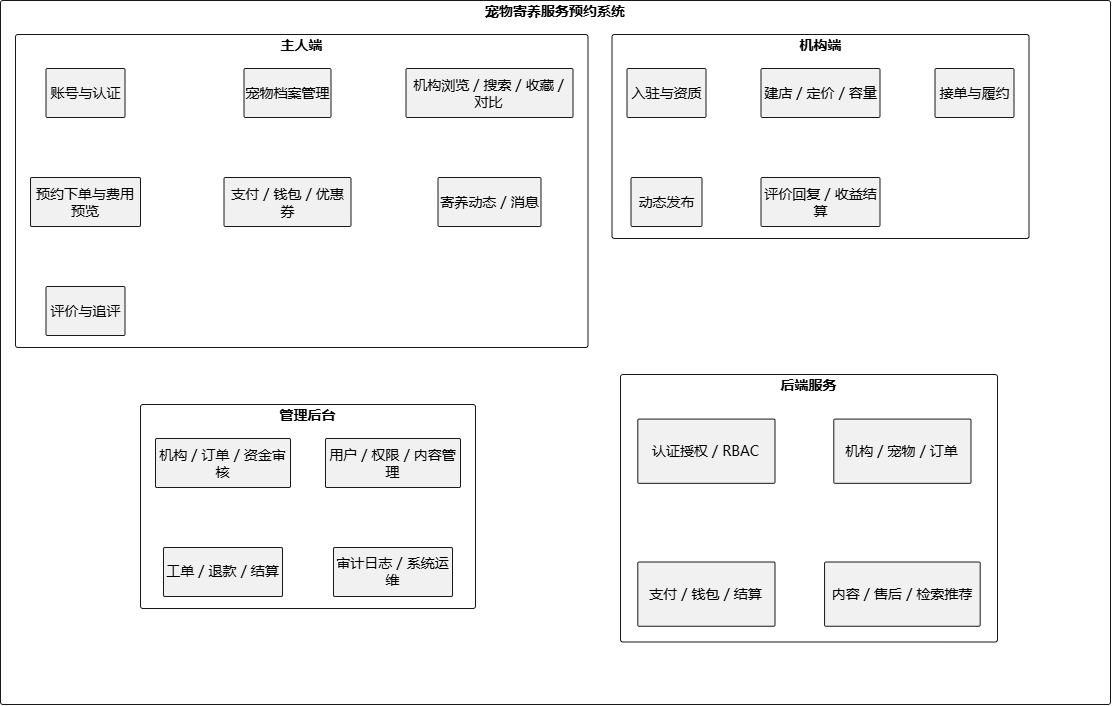

The diagram above was exported from draw.io. Its source (the exported page's mxGraphModel, read from the mxfile embedded in the PNG):
<mxGraphModel dx="1946" dy="1265" grid="1" gridSize="10" guides="1" tooltips="1" connect="1" arrows="1" fold="1" page="1" pageScale="1" pageWidth="1169" pageHeight="827" background="light-dark(#FFFFFF,#FFFFFF)" math="1" shadow="0">
  <root>
    <mxCell id="0" />
    <mxCell id="1" parent="0" />
    <UserObject label="宠物寄养服务预约系统" plantUmlId="c_0" plantUmlBaseStyle="rounded=1;absoluteArcSize=1;arcSize=5;fillColor=none;strokeColor=#181818;verticalAlign=top;align=center;spacingTop=-4;fontSize=14;fontStyle=1;whiteSpace=wrap;shadow=0;fontFamily=Microsoft YaHei;" plantUmlBaseValue="宠物寄养服务预约系统" id="684HHWljPnrlJJ2y9eC7-30">
      <mxCell parent="1" style="rounded=1;absoluteArcSize=1;arcSize=5;fillColor=none;strokeColor=#181818;verticalAlign=top;align=center;spacingTop=-4;fontSize=14;fontStyle=1;whiteSpace=wrap;shadow=0;fontFamily=Microsoft YaHei;container=0;" vertex="1">
        <mxGeometry height="704" width="1110" x="30" y="96" as="geometry" />
      </mxCell>
    </UserObject>
    <UserObject label="主人端" plantUmlId="c_1" plantUmlBaseStyle="rounded=1;absoluteArcSize=1;arcSize=5;fillColor=none;strokeColor=#181818;verticalAlign=top;align=center;spacingTop=-4;fontSize=14;fontStyle=1;whiteSpace=wrap;shadow=0;fontFamily=Microsoft YaHei;" plantUmlBaseValue="主人端" id="684HHWljPnrlJJ2y9eC7-31">
      <mxCell parent="1" style="rounded=1;absoluteArcSize=1;arcSize=5;fillColor=none;strokeColor=#181818;verticalAlign=top;align=center;spacingTop=-4;fontSize=14;fontStyle=1;whiteSpace=wrap;shadow=0;fontFamily=Microsoft YaHei;container=0;" vertex="1">
        <mxGeometry height="313" width="572.5" x="45" y="130" as="geometry" />
      </mxCell>
    </UserObject>
    <UserObject label="机构端" plantUmlId="c_9" plantUmlBaseStyle="rounded=1;absoluteArcSize=1;arcSize=5;fillColor=none;strokeColor=#181818;verticalAlign=top;align=center;spacingTop=-4;fontSize=14;fontStyle=1;whiteSpace=wrap;shadow=0;fontFamily=Microsoft YaHei;" plantUmlBaseValue="机构端" id="684HHWljPnrlJJ2y9eC7-39">
      <mxCell parent="1" style="rounded=1;absoluteArcSize=1;arcSize=5;fillColor=none;strokeColor=#181818;verticalAlign=top;align=center;spacingTop=-4;fontSize=14;fontStyle=1;whiteSpace=wrap;shadow=0;fontFamily=Microsoft YaHei;container=0;" vertex="1">
        <mxGeometry height="204" width="417" x="641.5" y="130" as="geometry" />
      </mxCell>
    </UserObject>
    <UserObject label="账号与认证" plantUmlId="n_2" plantUmlBaseStyle="rounded=1;absoluteArcSize=1;arcSize=3;strokeWidth=1;fillColor=#F1F1F1;strokeColor=#181818;whiteSpace=wrap;fontSize=14;shadow=0;fontFamily=Microsoft YaHei;" plantUmlBaseValue="账号与认证" id="684HHWljPnrlJJ2y9eC7-32">
      <mxCell parent="1" style="rounded=1;absoluteArcSize=1;arcSize=3;strokeWidth=1;fillColor=#F1F1F1;strokeColor=#181818;whiteSpace=wrap;fontSize=14;shadow=0;fontFamily=Microsoft YaHei;container=0;" vertex="1">
        <mxGeometry height="49" width="79" x="75.5" y="164" as="geometry" />
      </mxCell>
    </UserObject>
    <UserObject label="宠物档案管理" plantUmlId="n_3" plantUmlBaseStyle="rounded=1;absoluteArcSize=1;arcSize=3;strokeWidth=1;fillColor=#F1F1F1;strokeColor=#181818;whiteSpace=wrap;fontSize=14;shadow=0;fontFamily=Microsoft YaHei;" plantUmlBaseValue="宠物档案管理" id="684HHWljPnrlJJ2y9eC7-33">
      <mxCell parent="1" style="rounded=1;absoluteArcSize=1;arcSize=3;strokeWidth=1;fillColor=#F1F1F1;strokeColor=#181818;whiteSpace=wrap;fontSize=14;shadow=0;fontFamily=Microsoft YaHei;container=0;" vertex="1">
        <mxGeometry height="49" width="87" x="273.5" y="164" as="geometry" />
      </mxCell>
    </UserObject>
    <UserObject label="机构浏览 / 搜索 / 收藏 / 对比" plantUmlId="n_4" plantUmlBaseStyle="rounded=1;absoluteArcSize=1;arcSize=3;strokeWidth=1;fillColor=#F1F1F1;strokeColor=#181818;whiteSpace=wrap;fontSize=14;shadow=0;fontFamily=Microsoft YaHei;" plantUmlBaseValue="机构浏览 / 搜索 / 收藏 / 对比" id="684HHWljPnrlJJ2y9eC7-34">
      <mxCell parent="1" style="rounded=1;absoluteArcSize=1;arcSize=3;strokeWidth=1;fillColor=#F1F1F1;strokeColor=#181818;whiteSpace=wrap;fontSize=14;shadow=0;fontFamily=Microsoft YaHei;container=0;" vertex="1">
        <mxGeometry height="49" width="167" x="435.5" y="164" as="geometry" />
      </mxCell>
    </UserObject>
    <UserObject label="预约下单与费用预览" plantUmlId="n_5" plantUmlBaseStyle="rounded=1;absoluteArcSize=1;arcSize=3;strokeWidth=1;fillColor=#F1F1F1;strokeColor=#181818;whiteSpace=wrap;fontSize=14;shadow=0;fontFamily=Microsoft YaHei;" plantUmlBaseValue="预约下单与费用预览" id="684HHWljPnrlJJ2y9eC7-35">
      <mxCell parent="1" style="rounded=1;absoluteArcSize=1;arcSize=3;strokeWidth=1;fillColor=#F1F1F1;strokeColor=#181818;whiteSpace=wrap;fontSize=14;shadow=0;fontFamily=Microsoft YaHei;container=0;" vertex="1">
        <mxGeometry height="49" width="110" x="60" y="273" as="geometry" />
      </mxCell>
    </UserObject>
    <UserObject label="支付 / 钱包 / 优惠券" plantUmlId="n_6" plantUmlBaseStyle="rounded=1;absoluteArcSize=1;arcSize=3;strokeWidth=1;fillColor=#F1F1F1;strokeColor=#181818;whiteSpace=wrap;fontSize=14;shadow=0;fontFamily=Microsoft YaHei;" plantUmlBaseValue="支付 / 钱包 / 优惠券" id="684HHWljPnrlJJ2y9eC7-36">
      <mxCell parent="1" style="rounded=1;absoluteArcSize=1;arcSize=3;strokeWidth=1;fillColor=#F1F1F1;strokeColor=#181818;whiteSpace=wrap;fontSize=14;shadow=0;fontFamily=Microsoft YaHei;container=0;" vertex="1">
        <mxGeometry height="49" width="127" x="253.5" y="273" as="geometry" />
      </mxCell>
    </UserObject>
    <UserObject label="寄养动态 / 消息" plantUmlId="n_7" plantUmlBaseStyle="rounded=1;absoluteArcSize=1;arcSize=3;strokeWidth=1;fillColor=#F1F1F1;strokeColor=#181818;whiteSpace=wrap;fontSize=14;shadow=0;fontFamily=Microsoft YaHei;" plantUmlBaseValue="寄养动态 / 消息" id="684HHWljPnrlJJ2y9eC7-37">
      <mxCell parent="1" style="rounded=1;absoluteArcSize=1;arcSize=3;strokeWidth=1;fillColor=#F1F1F1;strokeColor=#181818;whiteSpace=wrap;fontSize=14;shadow=0;fontFamily=Microsoft YaHei;container=0;" vertex="1">
        <mxGeometry height="49" width="103" x="467.5" y="273" as="geometry" />
      </mxCell>
    </UserObject>
    <UserObject label="评价与追评" plantUmlId="n_8" plantUmlBaseStyle="rounded=1;absoluteArcSize=1;arcSize=3;strokeWidth=1;fillColor=#F1F1F1;strokeColor=#181818;whiteSpace=wrap;fontSize=14;shadow=0;fontFamily=Microsoft YaHei;" plantUmlBaseValue="评价与追评" id="684HHWljPnrlJJ2y9eC7-38">
      <mxCell parent="1" style="rounded=1;absoluteArcSize=1;arcSize=3;strokeWidth=1;fillColor=#F1F1F1;strokeColor=#181818;whiteSpace=wrap;fontSize=14;shadow=0;fontFamily=Microsoft YaHei;container=0;" vertex="1">
        <mxGeometry height="49" width="79" x="75.5" y="382" as="geometry" />
      </mxCell>
    </UserObject>
    <UserObject label="入驻与资质" plantUmlId="n_10" plantUmlBaseStyle="rounded=1;absoluteArcSize=1;arcSize=3;strokeWidth=1;fillColor=#F1F1F1;strokeColor=#181818;whiteSpace=wrap;fontSize=14;shadow=0;fontFamily=Microsoft YaHei;" plantUmlBaseValue="入驻与资质" id="684HHWljPnrlJJ2y9eC7-40">
      <mxCell parent="1" style="rounded=1;absoluteArcSize=1;arcSize=3;strokeWidth=1;fillColor=#F1F1F1;strokeColor=#181818;whiteSpace=wrap;fontSize=14;shadow=0;fontFamily=Microsoft YaHei;container=0;" vertex="1">
        <mxGeometry height="49" width="79" x="656.5" y="164" as="geometry" />
      </mxCell>
    </UserObject>
    <UserObject label="建店 / 定价 / 容量" plantUmlId="n_11" plantUmlBaseStyle="rounded=1;absoluteArcSize=1;arcSize=3;strokeWidth=1;fillColor=#F1F1F1;strokeColor=#181818;whiteSpace=wrap;fontSize=14;shadow=0;fontFamily=Microsoft YaHei;" plantUmlBaseValue="建店 / 定价 / 容量" id="684HHWljPnrlJJ2y9eC7-41">
      <mxCell parent="1" style="rounded=1;absoluteArcSize=1;arcSize=3;strokeWidth=1;fillColor=#F1F1F1;strokeColor=#181818;whiteSpace=wrap;fontSize=14;shadow=0;fontFamily=Microsoft YaHei;container=0;" vertex="1">
        <mxGeometry height="49" width="119" x="790.5" y="164" as="geometry" />
      </mxCell>
    </UserObject>
    <UserObject label="接单与履约" plantUmlId="n_12" plantUmlBaseStyle="rounded=1;absoluteArcSize=1;arcSize=3;strokeWidth=1;fillColor=#F1F1F1;strokeColor=#181818;whiteSpace=wrap;fontSize=14;shadow=0;fontFamily=Microsoft YaHei;" plantUmlBaseValue="接单与履约" id="684HHWljPnrlJJ2y9eC7-42">
      <mxCell parent="1" style="rounded=1;absoluteArcSize=1;arcSize=3;strokeWidth=1;fillColor=#F1F1F1;strokeColor=#181818;whiteSpace=wrap;fontSize=14;shadow=0;fontFamily=Microsoft YaHei;container=0;" vertex="1">
        <mxGeometry height="49" width="79" x="964.5" y="164" as="geometry" />
      </mxCell>
    </UserObject>
    <UserObject label="动态发布" plantUmlId="n_13" plantUmlBaseStyle="rounded=1;absoluteArcSize=1;arcSize=3;strokeWidth=1;fillColor=#F1F1F1;strokeColor=#181818;whiteSpace=wrap;fontSize=14;shadow=0;fontFamily=Microsoft YaHei;" plantUmlBaseValue="动态发布" id="684HHWljPnrlJJ2y9eC7-43">
      <mxCell parent="1" style="rounded=1;absoluteArcSize=1;arcSize=3;strokeWidth=1;fillColor=#F1F1F1;strokeColor=#181818;whiteSpace=wrap;fontSize=14;shadow=0;fontFamily=Microsoft YaHei;container=0;" vertex="1">
        <mxGeometry height="49" width="71" x="660.5" y="273" as="geometry" />
      </mxCell>
    </UserObject>
    <UserObject label="评价回复 / 收益结算" plantUmlId="n_14" plantUmlBaseStyle="rounded=1;absoluteArcSize=1;arcSize=3;strokeWidth=1;fillColor=#F1F1F1;strokeColor=#181818;whiteSpace=wrap;fontSize=14;shadow=0;fontFamily=Microsoft YaHei;" plantUmlBaseValue="评价回复 / 收益结算" id="684HHWljPnrlJJ2y9eC7-44">
      <mxCell parent="1" style="rounded=1;absoluteArcSize=1;arcSize=3;strokeWidth=1;fillColor=#F1F1F1;strokeColor=#181818;whiteSpace=wrap;fontSize=14;shadow=0;fontFamily=Microsoft YaHei;container=0;" vertex="1">
        <mxGeometry height="49" width="119" x="790.5" y="273" as="geometry" />
      </mxCell>
    </UserObject>
    <mxCell id="684HHWljPnrlJJ2y9eC7-56" connectable="0" parent="1" style="group" value="" vertex="1">
      <mxGeometry height="204" width="335" x="170" y="500" as="geometry" />
    </mxCell>
    <UserObject label="管理后台" plantUmlId="c_15" plantUmlBaseStyle="rounded=1;absoluteArcSize=1;arcSize=5;fillColor=none;strokeColor=#181818;verticalAlign=top;align=center;spacingTop=-4;fontSize=14;fontStyle=1;whiteSpace=wrap;shadow=0;fontFamily=Microsoft YaHei;" plantUmlBaseValue="管理后台" id="684HHWljPnrlJJ2y9eC7-45">
      <mxCell parent="684HHWljPnrlJJ2y9eC7-56" style="rounded=1;absoluteArcSize=1;arcSize=5;fillColor=none;strokeColor=#181818;verticalAlign=top;align=center;spacingTop=-4;fontSize=14;fontStyle=1;whiteSpace=wrap;shadow=0;fontFamily=Microsoft YaHei;container=0;" vertex="1">
        <mxGeometry height="204" width="335" as="geometry" />
      </mxCell>
    </UserObject>
    <UserObject label="机构 / 订单 / 资金审核" plantUmlId="n_16" plantUmlBaseStyle="rounded=1;absoluteArcSize=1;arcSize=3;strokeWidth=1;fillColor=#F1F1F1;strokeColor=#181818;whiteSpace=wrap;fontSize=14;shadow=0;fontFamily=Microsoft YaHei;" plantUmlBaseValue="机构 / 订单 / 资金审核" id="684HHWljPnrlJJ2y9eC7-46">
      <mxCell parent="684HHWljPnrlJJ2y9eC7-56" style="rounded=1;absoluteArcSize=1;arcSize=3;strokeWidth=1;fillColor=#F1F1F1;strokeColor=#181818;whiteSpace=wrap;fontSize=14;shadow=0;fontFamily=Microsoft YaHei;container=0;" vertex="1">
        <mxGeometry height="49" width="135" x="15" y="34" as="geometry" />
      </mxCell>
    </UserObject>
    <UserObject label="用户 / 权限 / 内容管理" plantUmlId="n_17" plantUmlBaseStyle="rounded=1;absoluteArcSize=1;arcSize=3;strokeWidth=1;fillColor=#F1F1F1;strokeColor=#181818;whiteSpace=wrap;fontSize=14;shadow=0;fontFamily=Microsoft YaHei;" plantUmlBaseValue="用户 / 权限 / 内容管理" id="684HHWljPnrlJJ2y9eC7-47">
      <mxCell parent="684HHWljPnrlJJ2y9eC7-56" style="rounded=1;absoluteArcSize=1;arcSize=3;strokeWidth=1;fillColor=#F1F1F1;strokeColor=#181818;whiteSpace=wrap;fontSize=14;shadow=0;fontFamily=Microsoft YaHei;container=0;" vertex="1">
        <mxGeometry height="49" width="135" x="185" y="34" as="geometry" />
      </mxCell>
    </UserObject>
    <UserObject label="工单 / 退款 / 结算" plantUmlId="n_18" plantUmlBaseStyle="rounded=1;absoluteArcSize=1;arcSize=3;strokeWidth=1;fillColor=#F1F1F1;strokeColor=#181818;whiteSpace=wrap;fontSize=14;shadow=0;fontFamily=Microsoft YaHei;" plantUmlBaseValue="工单 / 退款 / 结算" id="684HHWljPnrlJJ2y9eC7-48">
      <mxCell parent="684HHWljPnrlJJ2y9eC7-56" style="rounded=1;absoluteArcSize=1;arcSize=3;strokeWidth=1;fillColor=#F1F1F1;strokeColor=#181818;whiteSpace=wrap;fontSize=14;shadow=0;fontFamily=Microsoft YaHei;container=0;" vertex="1">
        <mxGeometry height="49" width="119" x="23" y="143" as="geometry" />
      </mxCell>
    </UserObject>
    <UserObject label="审计日志 / 系统运维" plantUmlId="n_19" plantUmlBaseStyle="rounded=1;absoluteArcSize=1;arcSize=3;strokeWidth=1;fillColor=#F1F1F1;strokeColor=#181818;whiteSpace=wrap;fontSize=14;shadow=0;fontFamily=Microsoft YaHei;" plantUmlBaseValue="审计日志 / 系统运维" id="684HHWljPnrlJJ2y9eC7-49">
      <mxCell parent="684HHWljPnrlJJ2y9eC7-56" style="rounded=1;absoluteArcSize=1;arcSize=3;strokeWidth=1;fillColor=#F1F1F1;strokeColor=#181818;whiteSpace=wrap;fontSize=14;shadow=0;fontFamily=Microsoft YaHei;container=0;" vertex="1">
        <mxGeometry height="49" width="119" x="193" y="143" as="geometry" />
      </mxCell>
    </UserObject>
    <mxCell id="684HHWljPnrlJJ2y9eC7-57" connectable="0" parent="1" style="group" value="" vertex="1">
      <mxGeometry height="267.5" width="377" x="650" y="470" as="geometry" />
    </mxCell>
    <UserObject label="后端服务" plantUmlId="c_20" plantUmlBaseStyle="rounded=1;absoluteArcSize=1;arcSize=5;fillColor=none;strokeColor=#181818;verticalAlign=top;align=center;spacingTop=-4;fontSize=14;fontStyle=1;whiteSpace=wrap;shadow=0;fontFamily=Microsoft YaHei;" plantUmlBaseValue="后端服务" id="684HHWljPnrlJJ2y9eC7-50">
      <mxCell parent="684HHWljPnrlJJ2y9eC7-57" style="rounded=1;absoluteArcSize=1;arcSize=5;fillColor=none;strokeColor=#181818;verticalAlign=top;align=center;spacingTop=-4;fontSize=14;fontStyle=1;whiteSpace=wrap;shadow=0;fontFamily=Microsoft YaHei;container=0;" vertex="1">
        <mxGeometry height="267.5" width="377" as="geometry" />
      </mxCell>
    </UserObject>
    <UserObject label="认证授权 / RBAC" plantUmlId="n_21" plantUmlBaseStyle="rounded=1;absoluteArcSize=1;arcSize=3;strokeWidth=1;fillColor=#F1F1F1;strokeColor=#181818;whiteSpace=wrap;fontSize=14;shadow=0;fontFamily=Microsoft YaHei;" plantUmlBaseValue="认证授权 / RBAC" id="684HHWljPnrlJJ2y9eC7-51">
      <mxCell parent="684HHWljPnrlJJ2y9eC7-57" style="rounded=1;absoluteArcSize=1;arcSize=3;strokeWidth=1;fillColor=#F1F1F1;strokeColor=#181818;whiteSpace=wrap;fontSize=14;shadow=0;fontFamily=Microsoft YaHei;container=0;" vertex="1">
        <mxGeometry height="64.25245098039215" width="137.19571865443424" x="17.293577981651378" y="44.583333333333336" as="geometry" />
      </mxCell>
    </UserObject>
    <UserObject label="机构 / 宠物 / 订单" plantUmlId="n_22" plantUmlBaseStyle="rounded=1;absoluteArcSize=1;arcSize=3;strokeWidth=1;fillColor=#F1F1F1;strokeColor=#181818;whiteSpace=wrap;fontSize=14;shadow=0;fontFamily=Microsoft YaHei;" plantUmlBaseValue="机构 / 宠物 / 订单" id="684HHWljPnrlJJ2y9eC7-52">
      <mxCell parent="684HHWljPnrlJJ2y9eC7-57" style="rounded=1;absoluteArcSize=1;arcSize=3;strokeWidth=1;fillColor=#F1F1F1;strokeColor=#181818;whiteSpace=wrap;fontSize=14;shadow=0;fontFamily=Microsoft YaHei;container=0;" vertex="1">
        <mxGeometry height="64.25245098039215" width="137.19571865443424" x="213.2874617737003" y="44.583333333333336" as="geometry" />
      </mxCell>
    </UserObject>
    <UserObject label="支付 / 钱包 / 结算" plantUmlId="n_23" plantUmlBaseStyle="rounded=1;absoluteArcSize=1;arcSize=3;strokeWidth=1;fillColor=#F1F1F1;strokeColor=#181818;whiteSpace=wrap;fontSize=14;shadow=0;fontFamily=Microsoft YaHei;" plantUmlBaseValue="支付 / 钱包 / 结算" id="684HHWljPnrlJJ2y9eC7-53">
      <mxCell parent="684HHWljPnrlJJ2y9eC7-57" style="rounded=1;absoluteArcSize=1;arcSize=3;strokeWidth=1;fillColor=#F1F1F1;strokeColor=#181818;whiteSpace=wrap;fontSize=14;shadow=0;fontFamily=Microsoft YaHei;container=0;" vertex="1">
        <mxGeometry height="64.25245098039215" width="137.19571865443424" x="17.293577981651378" y="187.51225490196077" as="geometry" />
      </mxCell>
    </UserObject>
    <UserObject label="内容 / 售后 / 检索推荐" plantUmlId="n_24" plantUmlBaseStyle="rounded=1;absoluteArcSize=1;arcSize=3;strokeWidth=1;fillColor=#F1F1F1;strokeColor=#181818;whiteSpace=wrap;fontSize=14;shadow=0;fontFamily=Microsoft YaHei;" plantUmlBaseValue="内容 / 售后 / 检索推荐" id="684HHWljPnrlJJ2y9eC7-54">
      <mxCell parent="684HHWljPnrlJJ2y9eC7-57" style="rounded=1;absoluteArcSize=1;arcSize=3;strokeWidth=1;fillColor=#F1F1F1;strokeColor=#181818;whiteSpace=wrap;fontSize=14;shadow=0;fontFamily=Microsoft YaHei;container=0;" vertex="1">
        <mxGeometry height="64.25245098039215" width="155.6422018348624" x="204.06422018348624" y="187.51225490196077" as="geometry" />
      </mxCell>
    </UserObject>
  </root>
</mxGraphModel>